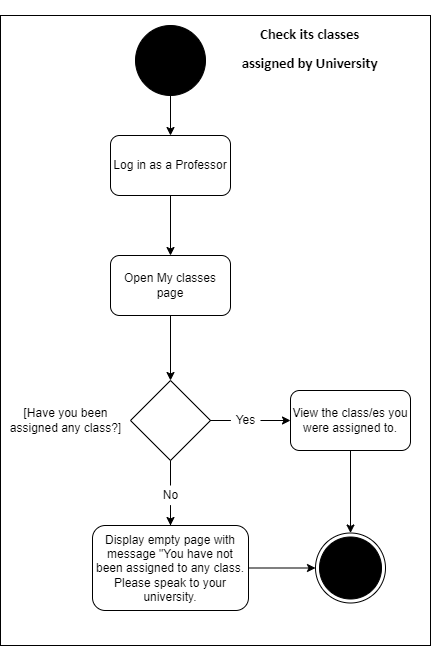

The diagram above was exported from draw.io. Its source (the exported page's mxGraphModel, read from the mxfile embedded in the PNG):
<mxGraphModel dx="1038" dy="579" grid="1" gridSize="10" guides="1" tooltips="1" connect="1" arrows="1" fold="1" page="1" pageScale="1" pageWidth="827" pageHeight="1169" math="0" shadow="0">
  <root>
    <mxCell id="0" />
    <mxCell id="1" parent="0" />
    <mxCell id="kD6fEn3x6LR8mfYSzpEi-2" value="" style="whiteSpace=wrap;html=1;" parent="1" vertex="1">
      <mxGeometry x="50" y="50" width="430" height="630" as="geometry" />
    </mxCell>
    <mxCell id="kD6fEn3x6LR8mfYSzpEi-3" style="edgeStyle=orthogonalEdgeStyle;rounded=0;orthogonalLoop=1;jettySize=auto;html=1;entryX=0.5;entryY=0;entryDx=0;entryDy=0;" parent="1" source="kD6fEn3x6LR8mfYSzpEi-4" target="kD6fEn3x6LR8mfYSzpEi-7" edge="1">
      <mxGeometry relative="1" as="geometry" />
    </mxCell>
    <mxCell id="kD6fEn3x6LR8mfYSzpEi-4" value="" style="ellipse;whiteSpace=wrap;html=1;aspect=fixed;fillColor=#000000;" parent="1" vertex="1">
      <mxGeometry x="185" y="60" width="70" height="70" as="geometry" />
    </mxCell>
    <mxCell id="kD6fEn3x6LR8mfYSzpEi-5" value="&lt;h1&gt;&lt;span style=&quot;font-size: 11.0pt ; line-height: 107% ; font-family: &amp;#34;calibri&amp;#34; , sans-serif&quot;&gt;Check its classes&lt;br/&gt;assigned by University&lt;/span&gt;&lt;br&gt;&lt;/h1&gt;" style="text;html=1;align=center;verticalAlign=middle;resizable=0;points=[];autosize=1;strokeColor=none;fillColor=none;" parent="1" vertex="1">
      <mxGeometry x="284" y="40" width="150" height="80" as="geometry" />
    </mxCell>
    <mxCell id="kD6fEn3x6LR8mfYSzpEi-6" style="edgeStyle=orthogonalEdgeStyle;rounded=0;orthogonalLoop=1;jettySize=auto;html=1;entryX=0.5;entryY=0;entryDx=0;entryDy=0;" parent="1" source="kD6fEn3x6LR8mfYSzpEi-7" edge="1">
      <mxGeometry relative="1" as="geometry">
        <mxPoint x="220" y="290" as="targetPoint" />
      </mxGeometry>
    </mxCell>
    <mxCell id="kD6fEn3x6LR8mfYSzpEi-7" value="Log in as a Professor" style="rounded=1;whiteSpace=wrap;html=1;fillColor=#FFFFFF;" parent="1" vertex="1">
      <mxGeometry x="160" y="170" width="120" height="60" as="geometry" />
    </mxCell>
    <mxCell id="kD6fEn3x6LR8mfYSzpEi-8" value="" style="ellipse;html=1;shape=endState;fillColor=#000000;strokeColor=#000000;" parent="1" vertex="1">
      <mxGeometry x="365" y="567.5" width="70" height="70" as="geometry" />
    </mxCell>
    <mxCell id="kD6fEn3x6LR8mfYSzpEi-9" style="edgeStyle=orthogonalEdgeStyle;rounded=0;orthogonalLoop=1;jettySize=auto;html=1;entryX=0.5;entryY=0;entryDx=0;entryDy=0;" parent="1" edge="1">
      <mxGeometry relative="1" as="geometry">
        <mxPoint x="220" y="750" as="targetPoint" />
      </mxGeometry>
    </mxCell>
    <mxCell id="cmRQPoWFBi53F_SuQmVY-4" style="edgeStyle=orthogonalEdgeStyle;rounded=0;orthogonalLoop=1;jettySize=auto;html=1;entryX=0.5;entryY=0;entryDx=0;entryDy=0;" edge="1" parent="1" source="kD6fEn3x6LR8mfYSzpEi-11" target="cmRQPoWFBi53F_SuQmVY-1">
      <mxGeometry relative="1" as="geometry" />
    </mxCell>
    <mxCell id="kD6fEn3x6LR8mfYSzpEi-11" value="Open My classes page" style="rounded=1;whiteSpace=wrap;html=1;" parent="1" vertex="1">
      <mxGeometry x="160" y="290" width="120" height="60" as="geometry" />
    </mxCell>
    <mxCell id="cmRQPoWFBi53F_SuQmVY-15" style="edgeStyle=orthogonalEdgeStyle;rounded=0;orthogonalLoop=1;jettySize=auto;html=1;" edge="1" parent="1" source="kD6fEn3x6LR8mfYSzpEi-32" target="kD6fEn3x6LR8mfYSzpEi-8">
      <mxGeometry relative="1" as="geometry" />
    </mxCell>
    <mxCell id="kD6fEn3x6LR8mfYSzpEi-32" value="View the class/es you were assigned to." style="rounded=1;whiteSpace=wrap;html=1;" parent="1" vertex="1">
      <mxGeometry x="340" y="425" width="120" height="60" as="geometry" />
    </mxCell>
    <mxCell id="kD6fEn3x6LR8mfYSzpEi-38" style="edgeStyle=orthogonalEdgeStyle;rounded=0;orthogonalLoop=1;jettySize=auto;html=1;entryX=0;entryY=0.5;entryDx=0;entryDy=0;" parent="1" source="kD6fEn3x6LR8mfYSzpEi-35" target="kD6fEn3x6LR8mfYSzpEi-8" edge="1">
      <mxGeometry relative="1" as="geometry" />
    </mxCell>
    <mxCell id="kD6fEn3x6LR8mfYSzpEi-35" value="Display empty page with message &quot;You have not been assigned to any class. Please speak to your university." style="rounded=1;whiteSpace=wrap;html=1;" parent="1" vertex="1">
      <mxGeometry x="142" y="560" width="156" height="85" as="geometry" />
    </mxCell>
    <mxCell id="cmRQPoWFBi53F_SuQmVY-10" style="edgeStyle=orthogonalEdgeStyle;rounded=0;orthogonalLoop=1;jettySize=auto;html=1;entryX=0;entryY=0.5;entryDx=0;entryDy=0;startArrow=none;" edge="1" parent="1" source="kD6fEn3x6LR8mfYSzpEi-31" target="kD6fEn3x6LR8mfYSzpEi-32">
      <mxGeometry relative="1" as="geometry" />
    </mxCell>
    <mxCell id="cmRQPoWFBi53F_SuQmVY-12" style="edgeStyle=orthogonalEdgeStyle;rounded=0;orthogonalLoop=1;jettySize=auto;html=1;entryX=0.5;entryY=0;entryDx=0;entryDy=0;startArrow=none;" edge="1" parent="1" source="kD6fEn3x6LR8mfYSzpEi-34" target="kD6fEn3x6LR8mfYSzpEi-35">
      <mxGeometry relative="1" as="geometry" />
    </mxCell>
    <mxCell id="cmRQPoWFBi53F_SuQmVY-1" value="" style="rhombus;whiteSpace=wrap;html=1;" vertex="1" parent="1">
      <mxGeometry x="180" y="415" width="80" height="80" as="geometry" />
    </mxCell>
    <mxCell id="cmRQPoWFBi53F_SuQmVY-9" value="[&lt;span style=&quot;&quot;&gt;Have you been&lt;br&gt;assigned any class?]&lt;/span&gt;" style="text;html=1;align=center;verticalAlign=middle;resizable=0;points=[];autosize=1;strokeColor=none;fillColor=none;" vertex="1" parent="1">
      <mxGeometry x="50" y="440" width="130" height="30" as="geometry" />
    </mxCell>
    <mxCell id="kD6fEn3x6LR8mfYSzpEi-31" value="Yes" style="text;html=1;align=center;verticalAlign=middle;resizable=0;points=[];autosize=1;strokeColor=none;fillColor=none;" parent="1" vertex="1">
      <mxGeometry x="280" y="445" width="30" height="20" as="geometry" />
    </mxCell>
    <mxCell id="cmRQPoWFBi53F_SuQmVY-11" value="" style="edgeStyle=orthogonalEdgeStyle;rounded=0;orthogonalLoop=1;jettySize=auto;html=1;entryX=0;entryY=0.5;entryDx=0;entryDy=0;endArrow=none;" edge="1" parent="1" source="cmRQPoWFBi53F_SuQmVY-1" target="kD6fEn3x6LR8mfYSzpEi-31">
      <mxGeometry relative="1" as="geometry">
        <mxPoint x="260" y="455" as="sourcePoint" />
        <mxPoint x="340" y="455" as="targetPoint" />
      </mxGeometry>
    </mxCell>
    <mxCell id="kD6fEn3x6LR8mfYSzpEi-34" value="No" style="text;html=1;align=center;verticalAlign=middle;resizable=0;points=[];autosize=1;strokeColor=none;fillColor=none;" parent="1" vertex="1">
      <mxGeometry x="205" y="520" width="30" height="20" as="geometry" />
    </mxCell>
    <mxCell id="cmRQPoWFBi53F_SuQmVY-14" value="" style="edgeStyle=orthogonalEdgeStyle;rounded=0;orthogonalLoop=1;jettySize=auto;html=1;entryX=0.5;entryY=0;entryDx=0;entryDy=0;endArrow=none;" edge="1" parent="1" source="cmRQPoWFBi53F_SuQmVY-1" target="kD6fEn3x6LR8mfYSzpEi-34">
      <mxGeometry relative="1" as="geometry">
        <mxPoint x="220" y="495" as="sourcePoint" />
        <mxPoint x="220" y="560" as="targetPoint" />
      </mxGeometry>
    </mxCell>
  </root>
</mxGraphModel>